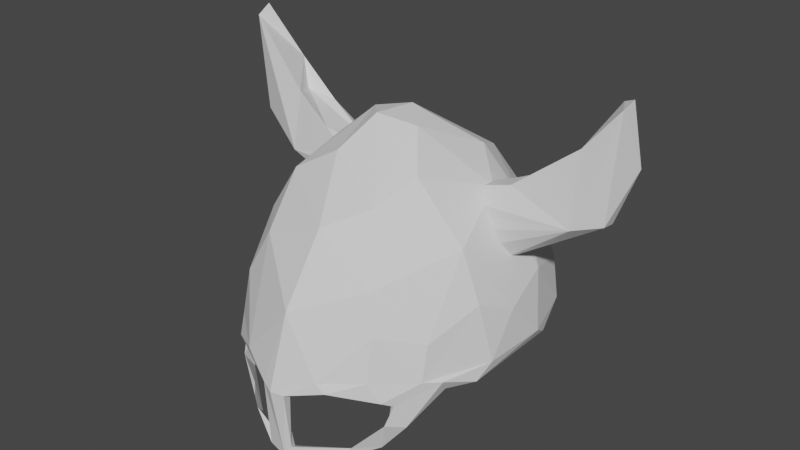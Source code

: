 # Source: Helmet4.blend  (saved by Blender 2.81.16; exported with 4.5.12 LTS)
import bpy
from mathutils import Matrix  # noqa: F401  (used for matrix-valued properties, if any)

bpy.ops.wm.read_factory_settings(use_empty=True)
scene = bpy.context.scene
scene.name = 'Scene'

# ---- materials (node trees are filled in below, after node groups)
mat_bone = bpy.data.materials.new('Bone')
mat_bone.use_transparent_shadow = False
mat_metal = bpy.data.materials.new('Metal')
mat_metal.use_transparent_shadow = False

# ---- material node trees
mat_bone.use_nodes = True; mat_bone.node_tree.nodes.clear()
_N = mat_bone.node_tree.nodes; _L = mat_bone.node_tree.links
n0 = _N.new('ShaderNodeOutputMaterial'); n0.name = 'Material Output'; n0.location = (300, 300)
n1 = _N.new('ShaderNodeBsdfPrincipled'); n1.name = 'Principled BSDF'; n1.location = (10, 300)
n1.distribution = 'GGX'
n1.subsurface_method = 'BURLEY'
n1.inputs[3].default_value = 1.45
n1.inputs[27].default_value = (0.0, 0.0, 0.0, 1.0)
n1.inputs[28].default_value = 1.0
_L.new(n1.outputs[0], n0.inputs[0])
n0.is_active_output = True
mat_metal.use_nodes = True; mat_metal.node_tree.nodes.clear()
_N = mat_metal.node_tree.nodes; _L = mat_metal.node_tree.links
n0 = _N.new('ShaderNodeOutputMaterial'); n0.name = 'Material Output'; n0.location = (300, 300)
n1 = _N.new('ShaderNodeBsdfPrincipled'); n1.name = 'Principled BSDF'; n1.location = (10, 300)
n1.distribution = 'GGX'
n1.subsurface_method = 'BURLEY'
n1.inputs[3].default_value = 1.45
n1.inputs[27].default_value = (0.0, 0.0, 0.0, 1.0)
n1.inputs[28].default_value = 1.0
_L.new(n1.outputs[0], n0.inputs[0])
n0.is_active_output = True

# ---- world
world_world = bpy.data.worlds.new('World'); scene.world = world_world
world_world.use_nodes = True; world_world.node_tree.nodes.clear()
_N = world_world.node_tree.nodes; _L = world_world.node_tree.links
n0 = _N.new('ShaderNodeOutputWorld'); n0.name = 'World Output'; n0.location = (300, 300)
n1 = _N.new('ShaderNodeBackground'); n1.name = 'Background'; n1.location = (10, 300)
n1.inputs[0].default_value = (0.05088, 0.05088, 0.05088, 1.0)
_L.new(n1.outputs[0], n0.inputs[0])
n0.is_active_output = True
world_world.color = (0.05088, 0.05088, 0.05088)
world_world.use_sun_shadow = False
world_world.sun_shadow_jitter_overblur = 0.0

# ---- meshes
me_helmet = bpy.data.meshes.new('Helmet')
me_helmet.from_pydata([(-0.002219, 0.01132, 0.1333), (0.1187, -0.02615, 0.009047), (-0.005407, -0.01069, 0.1288), (0.03637, -0.06094, 0.09435), (-0.07368, -0.08746, 0.04315), (-0.08978, 0.08023, 0.03664), (0.004351, 0.1029, 0.0541), (0.01559, 0.009737, 0.1312), (0.1163, -0.002468, 0.03307), (0.001794, -0.1142, 0.04577), (-0.07818, -0.03712, 0.08865), (-0.008388, -0.01825, 0.1339), (-0.02759, -0.00209, 0.1309), (0.05125, -0.03611, 0.112), (0.09334, 0.07412, 0.03391), (0.1049, -0.06276, 0.007973), (0.09444, -0.06817, 0.03117), (0.02389, 0.1186, 0.005146), (0.09637, -0.03413, 0.0452), (0.05303, 0.03145, 0.1012), (-0.01443, 0.04913, 0.1043), (0.09257, 0.03962, 0.05229), (-0.09912, -0.0336, 0.04198), (-0.0562, -0.0899, 0.03848), (0.09638, -0.05408, 0.02273), (-0.0775, -0.09669, 0.0006893), (0.009633, -0.1204, -0.00209), (-0.01173, -0.1196, -0.001667), (0.1203, 0.02377, 0.008527), (0.07379, 0.09863, 0.001183), (-0.01173, -0.1196, -0.001667), (0.1014, -0.05635, -0.0002514), (0.009633, -0.1204, -0.00209), (0.08221, -0.08827, -0.003124), (-0.08208, -0.08827, -0.003283), (0.05477, -0.1043, -0.03281), (-0.06227, -0.09819, -0.02834), (0.04976, -0.1025, -0.03919), (0.07166, -0.09019, -0.03359), (-0.07912, -0.08507, -0.02765), (0.004925, -0.1242, -0.0454), (0.01017, -0.1221, -0.03824), (-0.0003056, -0.1207, -0.04631), (0.1092, 0.03397, 0.04413), (0.06691, -0.09367, 0.03908), (-0.1083, 0.04184, 0.03947), (-0.07544, -0.06139, 0.07531), (-0.08847, 0.05181, 0.07075), (-0.09867, -0.06413, 0.03365), (-0.108, -0.05738, 0.008192), (0.005655, -0.08571, 0.08781), (-0.1078, -0.02881, 0.04607), (0.0495, 0.03474, 0.1113), (-0.01035, 0.08983, 0.07432), (-0.0738, 0.02756, 0.09856), (0.02589, -0.01093, 0.1299), (0.08498, 0.04234, 0.07865), (0.103, 0.06875, 0.008835), (0.07572, 0.0958, 0.01375), (-0.04409, 0.112, 0.01003), (-0.1015, 0.01471, 0.06274), (-0.1203, 0.005065, 0.01065), (-0.05045, -0.08523, 0.0724), (0.05874, -0.08792, 0.06258), (0.09583, -0.0743, 0.01003), (-0.09469, 0.07987, 0.009272), (-0.1112, 0.05086, 0.01167), (-0.08295, -0.08868, 0.0116), (0.06755, -0.1, 0.01253), (0.1055, -0.0001204, 0.03789), (0.06615, -0.08376, 0.0386), (-0.09418, 0.06276, 0.02814), (0.05011, -0.0795, 0.06371), (-0.05834, -0.04085, 0.09356), (-0.07932, 0.05745, 0.06085), (0.02355, -0.107, 0.03084), (0.06484, 0.08164, 0.0431), (0.0004476, -0.09902, 0.05377), (0.008457, 0.02008, 0.1215), (-0.06675, 0.02608, 0.0935), (-0.02234, -0.04259, 0.1114), (0.02259, -0.009584, 0.1238), (0.1029, 0.06127, 0.0007306), (-0.04042, 0.108, 0.001862), (-0.06952, 0.09907, 0.0009527), (-0.1013, 0.02785, 0.04245), (-0.002108, -0.1111, 0.03101), (0.002568, 0.1179, 0.001866), (0.07686, -0.0956, 0.0002925), (0.1154, -0.03875, 0.000482), (0.1145, 0.03827, 0.0005932), (-0.1141, -0.04101, 0.0007702), (0.03999, -0.06623, 0.1005), (-0.05463, -0.0555, 0.1025), (0.008592, 0.08337, 0.08575), (0.07817, 0.0142, 0.09635), (0.04008, 0.05658, 0.1029), (-0.01492, 0.05385, 0.1111), (-0.05365, 0.04683, 0.103), (-0.017, -0.04834, 0.1182), (0.09134, -0.03099, 0.07547), (0.0653, 0.08447, 0.05663), (-0.06706, 0.07801, 0.06533), (-0.0427, -0.1145, 0.01003), (0.1082, -0.03083, 0.04473), (0.03402, -0.1176, 0.01099), (-0.04651, -0.06501, 0.08532), (0.004091, 0.0774, 0.08055), (0.07116, 0.01282, 0.09116), (0.03643, 0.05113, 0.09786), (-0.02409, 0.01263, 0.121), (-0.048, 0.04631, 0.0947), (-0.08201, -0.02054, 0.07411), (0.003753, -0.07529, 0.08586), (0.05438, -0.03632, 0.09888), (0.08555, -0.01644, 0.07158), (0.08845, 0.06879, 0.02681), (-0.01067, 0.101, 0.03691), (-0.06214, 0.0722, 0.06011), (0.01866, 0.1039, 0.0285), (-0.0813, -0.07034, 0.03692), (0.04219, -0.1163, 0.005475), (-0.01192, -0.1258, 0.001517), (-0.1204, -0.02706, 0.005097), (-0.08167, 0.09557, 0.003593), (-0.1157, 0.04007, 0.0007979), (-0.01032, 0.1208, 0.004461), (0.01061, -0.1267, -0.0007331), (0.04171, 0.1126, 0.01061), (-0.03679, -0.1104, 0.002364), (0.005416, -0.1226, -0.004248), (-0.1014, -0.05726, -0.0003307), (-0.07605, -0.09165, 0.0002744), (0.03137, -0.1124, 0.001738), (-0.01173, -0.1196, -0.001667), (0.009633, -0.1204, -0.00209), (0.07859, -0.08668, -0.000527), (-0.081, -0.0816, -0.005776), (0.0871, -0.08087, -0.01929), (0.07877, -0.09448, -0.01468), (-0.06172, -0.09935, -0.03682), (-0.08768, -0.08108, -0.01851), (-0.07776, -0.09454, -0.01435), (0.07718, -0.08929, -0.01688), (-0.01091, -0.1164, -0.04021), (-0.01242, -0.1223, -0.04296), (0.008348, -0.1175, -0.04031), (-0.04409, -0.11, -0.0347), (-0.04554, -0.1045, -0.04089), (0.04579, -0.1088, -0.04076), (-0.06293, -0.004042, 0.1096), (-0.04699, -0.01061, 0.1118), (-0.001344, -0.1289, -0.0005332)], [], [(100, 92, 63), (60, 54, 47), (53, 94, 6), (43, 100, 8), (56, 95, 43), (52, 55, 95), (0, 7, 96), (7, 52, 96), (56, 96, 52), (12, 97, 98), (96, 97, 0), (102, 97, 53), (54, 98, 47), (54, 12, 98), (10, 54, 60), (12, 150, 93), (51, 10, 60), (12, 99, 11), (50, 93, 62), (92, 50, 63), (55, 11, 92), (11, 7, 0), (92, 13, 55), (100, 104, 8), (56, 43, 14), (57, 43, 28), (57, 14, 43), (56, 101, 96), (47, 102, 5), (61, 45, 66), (51, 61, 49), (49, 48, 51), (10, 48, 46), (62, 4, 103), (103, 4, 67), (9, 122, 152), (63, 44, 16), (64, 44, 68), (64, 16, 44), (104, 64, 1), (16, 64, 104), (128, 101, 58), (6, 128, 126), (101, 6, 94), (65, 5, 59), (5, 66, 45), (67, 48, 49), (4, 48, 67), (48, 4, 46), (105, 9, 152), (105, 44, 63), (28, 8, 1), (114, 3, 72), (73, 80, 151), (85, 79, 74), (112, 79, 85), (21, 108, 69), (19, 81, 108), (109, 78, 19), (20, 78, 109), (118, 20, 107), (79, 111, 74), (110, 111, 79), (120, 73, 22), (73, 112, 22), (151, 80, 2), (3, 77, 72), (81, 2, 3), (3, 114, 81), (18, 115, 114), (90, 116, 21), (76, 82, 29), (21, 76, 19), (19, 76, 109), (117, 119, 87), (83, 117, 87), (74, 118, 84), (85, 71, 125), (91, 85, 125), (85, 22, 112), (23, 120, 132), (120, 23, 106), (129, 23, 132), (129, 86, 23), (30, 86, 129), (23, 86, 106), (75, 77, 86), (86, 77, 106), (72, 70, 114), (75, 70, 72), (136, 70, 88), (31, 24, 136), (24, 31, 89), (70, 18, 114), (70, 24, 18), (69, 24, 89), (87, 76, 29), (76, 119, 107), (125, 71, 84), (131, 22, 91), (120, 131, 132), (133, 86, 32), (75, 133, 88), (69, 89, 90), (1, 89, 28), (15, 89, 1), (33, 64, 88), (121, 88, 68), (121, 26, 133), (88, 121, 133), (103, 67, 25), (25, 122, 103), (34, 49, 131), (49, 91, 131), (15, 138, 31), (61, 125, 123), (123, 125, 91), (66, 65, 125), (124, 84, 125), (59, 126, 84), (87, 83, 84), (126, 17, 87), (17, 29, 87), (57, 29, 58), (90, 82, 57), (27, 122, 129), (40, 145, 122), (26, 41, 127), (130, 146, 41), (123, 49, 61), (15, 1, 64), (126, 128, 17), (124, 65, 59), (121, 68, 105), (130, 134, 27), (134, 86, 30), (135, 86, 130), (27, 129, 134), (134, 129, 30), (34, 132, 25), (34, 141, 142), (142, 140, 36), (141, 39, 140), (33, 138, 15), (139, 38, 138), (42, 148, 144), (148, 36, 147), (146, 35, 37), (136, 138, 143), (143, 38, 37), (137, 39, 131), (142, 36, 39), (143, 33, 136), (35, 143, 37), (40, 37, 149), (144, 42, 146), (127, 41, 40), (130, 144, 146), (144, 147, 145), (34, 142, 137), (145, 148, 42), (145, 140, 148), (148, 140, 39), (145, 147, 140), (147, 36, 140), (41, 35, 146), (40, 35, 41), (100, 13, 92), (62, 93, 46), (46, 93, 10), (53, 97, 94), (96, 94, 97), (43, 95, 100), (56, 52, 95), (52, 7, 55), (94, 96, 101), (12, 0, 97), (102, 98, 97), (47, 98, 102), (0, 12, 11), (54, 150, 12), (10, 150, 54), (150, 10, 93), (12, 93, 99), (50, 99, 93), (92, 11, 99), (62, 9, 50), (99, 50, 92), (11, 55, 7), (95, 55, 13), (13, 100, 95), (58, 14, 57), (56, 14, 101), (58, 101, 14), (126, 59, 6), (6, 59, 53), (5, 102, 59), (53, 59, 102), (60, 47, 45), (47, 5, 45), (60, 61, 51), (60, 45, 61), (10, 51, 48), (46, 4, 62), (9, 103, 122), (62, 103, 9), (63, 50, 9), (63, 16, 100), (1, 8, 104), (16, 104, 100), (101, 128, 6), (66, 5, 65), (44, 105, 68), (9, 105, 63), (43, 8, 28), (120, 106, 73), (73, 106, 80), (69, 108, 115), (21, 19, 108), (19, 78, 81), (20, 110, 78), (2, 78, 110), (109, 107, 20), (118, 111, 20), (74, 111, 118), (110, 20, 111), (151, 2, 110), (151, 110, 79), (112, 151, 79), (151, 112, 73), (113, 80, 106), (3, 2, 80), (106, 77, 113), (3, 113, 77), (80, 113, 3), (78, 2, 81), (108, 81, 114), (114, 115, 108), (69, 90, 21), (82, 116, 90), (76, 116, 82), (21, 116, 76), (107, 109, 76), (107, 119, 117), (84, 117, 83), (84, 118, 117), (107, 117, 118), (74, 71, 85), (91, 22, 85), (72, 77, 75), (136, 24, 70), (69, 18, 24), (69, 115, 18), (87, 119, 76), (84, 71, 74), (131, 120, 22), (133, 75, 86), (70, 75, 88), (28, 89, 90), (68, 88, 64), (15, 64, 33), (89, 15, 31), (127, 121, 105), (121, 127, 26), (132, 129, 25), (122, 25, 129), (49, 25, 67), (34, 25, 49), (49, 123, 91), (61, 66, 125), (125, 65, 124), (124, 59, 84), (126, 87, 84), (58, 29, 128), (128, 29, 17), (57, 82, 29), (28, 90, 57), (105, 152, 127), (152, 40, 122), (26, 130, 41), (134, 130, 86), (131, 132, 137), (133, 26, 135), (135, 32, 133), (130, 26, 135), (135, 32, 86), (34, 137, 132), (34, 131, 141), (142, 141, 140), (131, 39, 141), (33, 139, 138), (139, 35, 38), (88, 136, 33), (144, 148, 147), (148, 39, 36), (42, 146, 37), (136, 31, 138), (143, 138, 38), (137, 142, 39), (143, 139, 33), (35, 139, 143), (40, 42, 37), (149, 37, 38), (152, 127, 40), (130, 27, 144), (27, 122, 144), (144, 122, 145), (145, 40, 42), (40, 149, 35), (149, 38, 35)])
_uv = me_helmet.uv_layers.new(name='UVMap')
_uv.uv.foreach_set('vector', [0.6911, 0.3308, 0.7702, 0.3504, 0.7734, 0.3116, 0.2013, 0.3074, 0.2276, 0.3469, 0.2587, 0.3285, 0.3855, 0.3198, 0.4169, 0.3426, 0.4119, 0.2955, 0.5955, 0.2869, 0.625, 0.3505, 0.6402, 0.2807, 0.5637, 0.3167, 0.5915, 0.3535, 0.5955, 0.2869, 0.5402, 0.3612, 0.5795, 0.4134, 0.5915, 0.3535, 0.5322, 0.4494, 0.5523, 0.4322, 0.5026, 0.3504, 0.5523, 0.4322, 0.5402, 0.3612, 0.5026, 0.3504, 0.5637, 0.3167, 0.5026, 0.3504, 0.5402, 0.3612, 0.3385, 0.4289, 0.3668, 0.3679, 0.313, 0.352, 0.4172, 0.3814, 0.3668, 0.3679, 0.3651, 0.444, 0.3136, 0.3069, 0.3668, 0.3679, 0.3855, 0.3198, 0.2955, 0.3608, 0.313, 0.352, 0.2587, 0.3285, 0.2276, 0.3469, 0.1789, 0.4126, 0.2377, 0.3776, 0.1319, 0.3382, 0.2276, 0.3469, 0.2013, 0.3074, 0.1789, 0.4126, 0.1774, 0.3674, 0.1316, 0.369, 0.1464, 0.2877, 0.1319, 0.3382, 0.2013, 0.3074, 0.9456, 0.4089, 0.9082, 0.3704, 0.9091, 0.4177, 0.8644, 0.3395, 0.9537, 0.3529, 0.9339, 0.31, 0.8295, 0.3505, 0.8644, 0.3395, 0.7734, 0.3116, 0.7254, 0.4121, 0.7523, 0.429, 0.7702, 0.3504, 0.7523, 0.429, 0.7197, 0.4346, 0.7317, 0.4647, 0.7702, 0.3504, 0.7281, 0.365, 0.7254, 0.4121, 0.6911, 0.3308, 0.6794, 0.2913, 0.6402, 0.2807, 0.5637, 0.3167, 0.5955, 0.2869, 0.5447, 0.2661, 0.5569, 0.2363, 0.5955, 0.2869, 0.611, 0.2362, 0.5569, 0.2363, 0.5447, 0.2661, 0.5955, 0.2869, 0.5637, 0.3167, 0.5026, 0.2947, 0.5026, 0.3504, 0.2587, 0.3285, 0.3136, 0.3069, 0.2834, 0.2776, 0.1809, 0.2393, 0.2273, 0.2792, 0.2398, 0.2363, 0.1464, 0.2877, 0.1809, 0.2393, 0.1289, 0.2384, 0.1289, 0.2384, 0.09928, 0.2729, 0.1464, 0.2877, 0.1319, 0.3382, 0.09928, 0.2729, 0.1025, 0.3149, 0.9339, 0.31, 0.9589, 0.2852, 0.9168, 0.2444, 0.9168, 0.2444, 0.9589, 0.2852, 0.9474, 0.2538, 0.8645, 0.2899, 0.8858, 0.2374, 0.8638, 0.2362, 0.7734, 0.3116, 0.7742, 0.279, 0.727, 0.2681, 0.7345, 0.2363, 0.7742, 0.279, 0.7795, 0.2362, 0.7345, 0.2363, 0.727, 0.2681, 0.7742, 0.279, 0.6794, 0.2913, 0.7345, 0.2363, 0.6696, 0.2362, 0.727, 0.2681, 0.7345, 0.2363, 0.6794, 0.2913, 0.4633, 0.242, 0.5026, 0.2947, 0.5085, 0.2384, 0.4119, 0.2955, 0.4633, 0.242, 0.3945, 0.2362, 0.5026, 0.2947, 0.4119, 0.2955, 0.4682, 0.3541, 0.2795, 0.2363, 0.2834, 0.2776, 0.3514, 0.2396, 0.2834, 0.2776, 0.2398, 0.2363, 0.2273, 0.2792, 0.06455, 0.2377, 0.09928, 0.2729, 0.1289, 0.2384, 0.0728, 0.2836, 0.09928, 0.2729, 0.06455, 0.2377, 0.09928, 0.2729, 0.0728, 0.2836, 0.1025, 0.3149, 0.8298, 0.2476, 0.8645, 0.2899, 0.8638, 0.2362, 0.8298, 0.2476, 0.7742, 0.279, 0.7734, 0.3116, 0.611, 0.2362, 0.6402, 0.2807, 0.6696, 0.2362, 0.7234, 0.3544, 0.769, 0.3496, 0.7782, 0.3159, 0.9715, 0.3574, 0.9197, 0.3673, 0.9461, 0.4081, 0.2141, 0.287, 0.2292, 0.3498, 0.2645, 0.3201, 0.1549, 0.3291, 0.2292, 0.3498, 0.2141, 0.287, 0.579, 0.2974, 0.5911, 0.3541, 0.6344, 0.2975, 0.5502, 0.354, 0.5706, 0.4289, 0.5911, 0.3541, 0.5081, 0.3555, 0.5312, 0.4315, 0.5502, 0.354, 0.3652, 0.3691, 0.3817, 0.4347, 0.4173, 0.3812, 0.3125, 0.3056, 0.3652, 0.3691, 0.409, 0.3377, 0.2997, 0.3665, 0.3136, 0.346, 0.2782, 0.3291, 0.329, 0.4071, 0.3136, 0.346, 0.2997, 0.3665, 0.07818, 0.2746, 0.1218, 0.3539, 0.1351, 0.2888, 0.1218, 0.3539, 0.1549, 0.3291, 0.1351, 0.2888, 0.9461, 0.4081, 0.9197, 0.3673, 0.9098, 0.4217, 0.8295, 0.3505, 0.8676, 0.3061, 0.7782, 0.3159, 0.725, 0.4145, 0.7456, 0.438, 0.769, 0.3496, 0.769, 0.3496, 0.7234, 0.3544, 0.725, 0.4145, 0.6869, 0.2941, 0.6714, 0.3387, 0.7234, 0.3544, 0.5916, 0.2364, 0.5414, 0.2641, 0.579, 0.2974, 0.5042, 0.2841, 0.5549, 0.2362, 0.5029, 0.2362, 0.579, 0.2974, 0.5042, 0.2841, 0.5502, 0.354, 0.5502, 0.354, 0.5042, 0.2841, 0.5081, 0.3555, 0.3895, 0.2821, 0.4353, 0.2757, 0.4108, 0.2362, 0.3568, 0.2362, 0.3895, 0.2821, 0.4108, 0.2362, 0.2645, 0.3201, 0.3125, 0.3056, 0.3217, 0.237, 0.2141, 0.287, 0.2597, 0.2702, 0.2313, 0.2362, 0.2786, 0.2361, 0.2141, 0.287, 0.2313, 0.2362, 0.2141, 0.287, 0.1351, 0.2888, 0.1549, 0.3291, 0.9425, 0.2808, 0.9738, 0.2973, 0.8638, 0.2362, 0.9738, 0.2973, 0.9425, 0.2808, 0.9492, 0.3339, 0.9077, 0.2361, 0.9425, 0.2808, 0.8638, 0.2362, 0.9077, 0.2361, 0.8813, 0.2643, 0.9425, 0.2808, 0.8784, 0.2362, 0.8813, 0.2643, 0.9077, 0.2361, 0.9425, 0.2808, 0.8813, 0.2643, 0.9492, 0.3339, 0.8312, 0.2849, 0.8676, 0.3061, 0.8813, 0.2643, 0.8813, 0.2643, 0.8676, 0.3061, 0.9492, 0.3339, 0.7782, 0.3159, 0.7655, 0.2779, 0.7234, 0.3544, 0.8312, 0.2849, 0.7655, 0.2779, 0.7782, 0.3159, 0.7579, 0.2362, 0.7655, 0.2779, 0.7676, 0.2362, 0.713, 0.2362, 0.7139, 0.2638, 0.7579, 0.2362, 0.7139, 0.2638, 0.713, 0.2362, 0.6839, 0.2362, 0.7655, 0.2779, 0.6869, 0.2941, 0.7234, 0.3544, 0.7655, 0.2779, 0.7139, 0.2638, 0.6869, 0.2941, 0.6344, 0.2975, 0.7139, 0.2638, 0.6839, 0.2362, 0.4108, 0.2362, 0.5042, 0.2841, 0.5029, 0.2362, 0.5042, 0.2841, 0.4353, 0.2757, 0.409, 0.3377, 0.2313, 0.2362, 0.2597, 0.2702, 0.3217, 0.237, 0.1133, 0.2362, 0.1351, 0.2888, 0.2786, 0.2361, 0.07818, 0.2746, 0.1133, 0.2362, 0.06064, 0.2362, 0.8239, 0.2362, 0.8813, 0.2643, 0.8515, 0.2362, 0.8312, 0.2849, 0.8239, 0.2362, 0.7676, 0.2362, 0.6344, 0.2975, 0.6839, 0.2362, 0.5916, 0.2364, 0.6696, 0.2362, 0.6839, 0.2362, 0.611, 0.2362, 0.7149, 0.2362, 0.6839, 0.2362, 0.6696, 0.2362, 0.7539, 0.2362, 0.7345, 0.2363, 0.7676, 0.2362, 0.812, 0.2362, 0.7676, 0.2362, 0.7795, 0.2362, 0.812, 0.2362, 0.8515, 0.2362, 0.8239, 0.2362, 0.7676, 0.2362, 0.812, 0.2362, 0.8239, 0.2362, 0.8605, 0.2362, 0.6976, 0.2362, 0.8023, 0.2362, 0.8023, 0.2362, 0.8737, 0.2362, 0.8605, 0.2362, 0.738, 0.2362, 0.4528, 0.2362, 0.4009, 0.2362, 0.4421, 0.2362, 0.2786, 0.2361, 0.5455, 0.2362, 0.7149, 0.2362, 0.7298, 0.2362, 0.713, 0.2362, 0.2216, 0.2362, 0.2313, 0.2362, 0.2814, 0.2362, 0.2814, 0.2362, 0.2313, 0.2362, 0.2786, 0.2361, 0.2398, 0.2363, 0.2795, 0.2363, 0.2313, 0.2362, 0.3032, 0.2362, 0.3217, 0.237, 0.2313, 0.2362, 0.3514, 0.2396, 0.3945, 0.2362, 0.3217, 0.237, 0.4108, 0.2362, 0.3568, 0.2362, 0.3217, 0.237, 0.3945, 0.2362, 0.4398, 0.2362, 0.411, 0.2362, 0.4398, 0.2362, 0.5029, 0.2362, 0.4108, 0.2362, 0.5569, 0.2363, 0.5029, 0.2362, 0.5085, 0.2384, 0.5916, 0.2364, 0.5624, 0.2362, 0.5569, 0.2363, 0.8784, 0.2362, 0.8737, 0.2362, 0.9077, 0.2361, 0.8603, 0.2362, 0.8717, 0.2362, 0.8737, 0.2362, 0.8515, 0.2362, 0.8508, 0.2362, 0.8513, 0.2362, 0.8598, 0.2362, 0.8535, 0.2362, 0.8508, 0.2362, 0.2814, 0.2362, 0.4421, 0.2362, 0.2216, 0.2362, 0.7149, 0.2362, 0.6696, 0.2362, 0.7345, 0.2363, 0.3945, 0.2362, 0.4633, 0.242, 0.4398, 0.2362, 0.3032, 0.2362, 0.2795, 0.2363, 0.3514, 0.2396, 0.812, 0.2362, 0.7795, 0.2362, 0.8298, 0.2476, 0.8598, 0.2362, 0.8784, 0.2362, 0.8784, 0.2362, 0.8784, 0.2362, 0.8813, 0.2643, 0.8784, 0.2362, 0.8515, 0.2362, 0.8813, 0.2643, 0.8598, 0.2362, 0.8784, 0.2362, 0.9077, 0.2361, 0.8784, 0.2362, 0.8784, 0.2362, 0.9077, 0.2361, 0.8784, 0.2362, 0.738, 0.2362, 0.8638, 0.2362, 0.8023, 0.2362, 0.738, 0.2362, 0.5544, 0.2362, 0.7073, 0.2362, 0.7073, 0.2362, 0.6733, 0.2362, 0.7244, 0.2362, 0.5544, 0.2362, 0.6065, 0.2362, 0.6733, 0.2362, 0.7539, 0.2362, 0.7298, 0.2362, 0.7149, 0.2362, 0.7501, 0.2362, 0.7351, 0.2362, 0.7298, 0.2362, 0.8642, 0.2362, 0.7397, 0.2362, 0.8767, 0.2362, 0.7397, 0.2362, 0.7244, 0.2362, 0.7859, 0.2362, 0.8535, 0.2362, 0.7739, 0.2362, 0.7839, 0.2362, 0.7579, 0.2362, 0.7298, 0.2362, 0.7468, 0.2362, 0.7468, 0.2362, 0.7351, 0.2362, 0.7839, 0.2362, 0.7297, 0.2362, 0.6065, 0.2362, 0.4009, 0.2362, 0.7073, 0.2362, 0.7244, 0.2362, 0.6065, 0.2362, 0.7468, 0.2362, 0.7539, 0.2362, 0.7579, 0.2362, 0.7825, 0.2362, 0.7468, 0.2362, 0.7839, 0.2362, 0.8603, 0.2362, 0.7839, 0.2362, 0.7916, 0.2362, 0.8767, 0.2362, 0.8642, 0.2362, 0.8535, 0.2362, 0.8513, 0.2362, 0.8508, 0.2362, 0.8603, 0.2362, 0.8598, 0.2362, 0.8767, 0.2362, 0.8535, 0.2362, 0.8767, 0.2362, 0.7859, 0.2362, 0.8717, 0.2362, 0.738, 0.2362, 0.7073, 0.2362, 0.7297, 0.2362, 0.8717, 0.2362, 0.7397, 0.2362, 0.8642, 0.2362, 0.8717, 0.2362, 0.6733, 0.2362, 0.7397, 0.2362, 0.7397, 0.2362, 0.6733, 0.2362, 0.6065, 0.2362, 0.8717, 0.2362, 0.7552, 0.2362, 0.6733, 0.2362, 0.7552, 0.2362, 0.7244, 0.2362, 0.6733, 0.2362, 0.8508, 0.2362, 0.7739, 0.2362, 0.8535, 0.2362, 0.8603, 0.2362, 0.7739, 0.2362, 0.8508, 0.2362, 0.6911, 0.3308, 0.7281, 0.365, 0.7702, 0.3504, 0.9339, 0.31, 0.9537, 0.3529, 0.9727, 0.3213, 0.9727, 0.3213, 0.9537, 0.3529, 0.9756, 0.3474, 0.3855, 0.3198, 0.3668, 0.3679, 0.4169, 0.3426, 0.4172, 0.3814, 0.4169, 0.3426, 0.3668, 0.3679, 0.5955, 0.2869, 0.5915, 0.3535, 0.625, 0.3505, 0.5637, 0.3167, 0.5402, 0.3612, 0.5915, 0.3535, 0.5402, 0.3612, 0.5523, 0.4322, 0.5795, 0.4134, 0.4682, 0.3541, 0.5026, 0.3504, 0.5026, 0.2947, 0.3385, 0.4289, 0.3651, 0.444, 0.3668, 0.3679, 0.3136, 0.3069, 0.313, 0.352, 0.3668, 0.3679, 0.2587, 0.3285, 0.313, 0.352, 0.3136, 0.3069, 0.1806, 0.446, 0.1789, 0.4126, 0.1591, 0.433, 0.2276, 0.3469, 0.1774, 0.3674, 0.1789, 0.4126, 0.1319, 0.3382, 0.1774, 0.3674, 0.2276, 0.3469, 0.1774, 0.3674, 0.1319, 0.3382, 0.1316, 0.369, 0.9456, 0.4089, 0.9537, 0.3529, 0.9082, 0.3704, 0.8644, 0.3395, 0.9082, 0.3704, 0.9537, 0.3529, 0.8577, 0.3847, 0.9091, 0.4177, 0.9082, 0.3704, 0.9339, 0.31, 0.8645, 0.2899, 0.8644, 0.3395, 0.9082, 0.3704, 0.8644, 0.3395, 0.8577, 0.3847, 0.7523, 0.429, 0.7254, 0.4121, 0.7197, 0.4346, 0.666, 0.3687, 0.7254, 0.4121, 0.7281, 0.365, 0.7281, 0.365, 0.6911, 0.3308, 0.666, 0.3687, 0.5085, 0.2384, 0.5447, 0.2661, 0.5569, 0.2363, 0.5637, 0.3167, 0.5447, 0.2661, 0.5026, 0.2947, 0.5085, 0.2384, 0.5026, 0.2947, 0.5447, 0.2661, 0.3945, 0.2362, 0.3514, 0.2396, 0.4119, 0.2955, 0.4119, 0.2955, 0.3514, 0.2396, 0.3855, 0.3198, 0.2834, 0.2776, 0.3136, 0.3069, 0.3514, 0.2396, 0.3855, 0.3198, 0.3514, 0.2396, 0.3136, 0.3069, 0.2013, 0.3074, 0.2587, 0.3285, 0.2273, 0.2792, 0.2587, 0.3285, 0.2834, 0.2776, 0.2273, 0.2792, 0.2013, 0.3074, 0.1809, 0.2393, 0.1464, 0.2877, 0.2013, 0.3074, 0.2273, 0.2792, 0.1809, 0.2393, 0.1319, 0.3382, 0.1464, 0.2877, 0.09928, 0.2729, 0.9727, 0.3213, 0.9589, 0.2852, 0.9339, 0.31, 0.8645, 0.2899, 0.9168, 0.2444, 0.8858, 0.2374, 0.9339, 0.31, 0.9168, 0.2444, 0.8645, 0.2899, 0.7734, 0.3116, 0.8644, 0.3395, 0.8645, 0.2899, 0.7734, 0.3116, 0.727, 0.2681, 0.6911, 0.3308, 0.6696, 0.2362, 0.6402, 0.2807, 0.6794, 0.2913, 0.727, 0.2681, 0.6794, 0.2913, 0.6911, 0.3308, 0.5026, 0.2947, 0.4633, 0.242, 0.4119, 0.2955, 0.2398, 0.2363, 0.2834, 0.2776, 0.2795, 0.2363, 0.7742, 0.279, 0.8298, 0.2476, 0.7795, 0.2362, 0.8645, 0.2899, 0.8298, 0.2476, 0.7734, 0.3116, 0.5955, 0.2869, 0.6402, 0.2807, 0.611, 0.2362, 0.9738, 0.2973, 0.9492, 0.3339, 0.9715, 0.3574, 0.9715, 0.3574, 0.9492, 0.3339, 0.9197, 0.3673, 0.6344, 0.2975, 0.5911, 0.3541, 0.625, 0.3505, 0.579, 0.2974, 0.5502, 0.354, 0.5911, 0.3541, 0.5502, 0.354, 0.5312, 0.4315, 0.5706, 0.4289, 0.3652, 0.3691, 0.329, 0.4071, 0.3817, 0.4347, 0.3595, 0.4578, 0.3817, 0.4347, 0.329, 0.4071, 0.4173, 0.3812, 0.409, 0.3377, 0.3652, 0.3691, 0.3125, 0.3056, 0.3136, 0.346, 0.3652, 0.3691, 0.2782, 0.3291, 0.3136, 0.346, 0.3125, 0.3056, 0.329, 0.4071, 0.3652, 0.3691, 0.3136, 0.346, 0.1664, 0.3864, 0.1654, 0.438, 0.201, 0.4144, 0.1664, 0.3864, 0.201, 0.4144, 0.2292, 0.3498, 0.1549, 0.3291, 0.1664, 0.3864, 0.2292, 0.3498, 0.1664, 0.3864, 0.1549, 0.3291, 0.1218, 0.3539, 0.8667, 0.3416, 0.9197, 0.3673, 0.9492, 0.3339, 0.8575, 0.3844, 0.9098, 0.4217, 0.9197, 0.3673, 0.9492, 0.3339, 0.8676, 0.3061, 0.8667, 0.3416, 0.8295, 0.3505, 0.8667, 0.3416, 0.8676, 0.3061, 0.9197, 0.3673, 0.8667, 0.3416, 0.8575, 0.3844, 0.7159, 0.4527, 0.7456, 0.438, 0.725, 0.4145, 0.6665, 0.3694, 0.725, 0.4145, 0.7234, 0.3544, 0.7234, 0.3544, 0.6714, 0.3387, 0.6665, 0.3694, 0.6344, 0.2975, 0.5916, 0.2364, 0.579, 0.2974, 0.5549, 0.2362, 0.5414, 0.2641, 0.5916, 0.2364, 0.5042, 0.2841, 0.5414, 0.2641, 0.5549, 0.2362, 0.579, 0.2974, 0.5414, 0.2641, 0.5042, 0.2841, 0.409, 0.3377, 0.5081, 0.3555, 0.5042, 0.2841, 0.409, 0.3377, 0.4353, 0.2757, 0.3895, 0.2821, 0.3217, 0.237, 0.3895, 0.2821, 0.3568, 0.2362, 0.3217, 0.237, 0.3125, 0.3056, 0.3895, 0.2821, 0.409, 0.3377, 0.3895, 0.2821, 0.3125, 0.3056, 0.2645, 0.3201, 0.2597, 0.2702, 0.2141, 0.287, 0.2786, 0.2361, 0.1351, 0.2888, 0.2141, 0.287, 0.7782, 0.3159, 0.8676, 0.3061, 0.8312, 0.2849, 0.7579, 0.2362, 0.7139, 0.2638, 0.7655, 0.2779, 0.6344, 0.2975, 0.6869, 0.2941, 0.7139, 0.2638, 0.6344, 0.2975, 0.6714, 0.3387, 0.6869, 0.2941, 0.4108, 0.2362, 0.4353, 0.2757, 0.5042, 0.2841, 0.3217, 0.237, 0.2597, 0.2702, 0.2645, 0.3201, 0.1133, 0.2362, 0.07818, 0.2746, 0.1351, 0.2888, 0.8239, 0.2362, 0.8312, 0.2849, 0.8813, 0.2643, 0.7655, 0.2779, 0.8312, 0.2849, 0.7676, 0.2362, 0.611, 0.2362, 0.6839, 0.2362, 0.5916, 0.2364, 0.7795, 0.2362, 0.7676, 0.2362, 0.7345, 0.2363, 0.7149, 0.2362, 0.7345, 0.2363, 0.7539, 0.2362, 0.6839, 0.2362, 0.7273, 0.2362, 0.713, 0.2362, 0.8513, 0.2362, 0.812, 0.2362, 0.8298, 0.2476, 0.812, 0.2362, 0.8513, 0.2362, 0.8515, 0.2362, 0.8638, 0.2362, 0.9077, 0.2361, 0.8023, 0.2362, 0.8737, 0.2362, 0.8023, 0.2362, 0.9077, 0.2361, 0.4528, 0.2362, 0.8023, 0.2362, 0.6976, 0.2362, 0.738, 0.2362, 0.8023, 0.2362, 0.4528, 0.2362, 0.4421, 0.2362, 0.2814, 0.2362, 0.3189, 0.2362, 0.2216, 0.2362, 0.2398, 0.2363, 0.2313, 0.2362, 0.2313, 0.2362, 0.2795, 0.2363, 0.3032, 0.2362, 0.3032, 0.2362, 0.3514, 0.2396, 0.3217, 0.237, 0.3945, 0.2362, 0.4108, 0.2362, 0.3217, 0.237, 0.5085, 0.2384, 0.5029, 0.2362, 0.4633, 0.242, 0.4633, 0.242, 0.5029, 0.2362, 0.4398, 0.2362, 0.5569, 0.2363, 0.5624, 0.2362, 0.5029, 0.2362, 0.611, 0.2362, 0.5916, 0.2364, 0.5569, 0.2363, 0.8298, 0.2476, 0.8638, 0.2362, 0.8513, 0.2362, 0.8638, 0.2362, 0.8603, 0.2362, 0.8737, 0.2362, 0.8515, 0.2362, 0.8598, 0.2362, 0.8508, 0.2362, 0.8784, 0.2362, 0.8598, 0.2362, 0.8813, 0.2643, 0.4009, 0.2362, 0.8638, 0.2362, 0.7297, 0.2362, 0.8239, 0.2362, 0.8515, 0.2362, 0.8515, 0.2362, 0.8515, 0.2362, 0.8515, 0.2362, 0.8239, 0.2362, 0.8598, 0.2362, 0.8515, 0.2362, 0.8515, 0.2362, 0.8515, 0.2362, 0.8515, 0.2362, 0.8813, 0.2643, 0.738, 0.2362, 0.7297, 0.2362, 0.8638, 0.2362, 0.738, 0.2362, 0.4009, 0.2362, 0.5544, 0.2362, 0.7073, 0.2362, 0.5544, 0.2362, 0.6733, 0.2362, 0.4009, 0.2362, 0.6065, 0.2362, 0.5544, 0.2362, 0.7539, 0.2362, 0.7501, 0.2362, 0.7298, 0.2362, 0.7501, 0.2362, 0.7825, 0.2362, 0.7351, 0.2362, 0.7676, 0.2362, 0.7579, 0.2362, 0.7539, 0.2362, 0.8767, 0.2362, 0.7397, 0.2362, 0.7859, 0.2362, 0.7397, 0.2362, 0.6065, 0.2362, 0.7244, 0.2362, 0.8642, 0.2362, 0.8535, 0.2362, 0.7839, 0.2362, 0.7579, 0.2362, 0.713, 0.2362, 0.7298, 0.2362, 0.7468, 0.2362, 0.7298, 0.2362, 0.7351, 0.2362, 0.7297, 0.2362, 0.7073, 0.2362, 0.6065, 0.2362, 0.7468, 0.2362, 0.7501, 0.2362, 0.7539, 0.2362, 0.7825, 0.2362, 0.7501, 0.2362, 0.7468, 0.2362, 0.8603, 0.2362, 0.8642, 0.2362, 0.7839, 0.2362, 0.7916, 0.2362, 0.7839, 0.2362, 0.7276, 0.2362, 0.8638, 0.2362, 0.8513, 0.2362, 0.8603, 0.2362, 0.8598, 0.2362, 0.8784, 0.2362, 0.8767, 0.2362, 0.8784, 0.2362, 0.8737, 0.2362, 0.8767, 0.2362, 0.8767, 0.2362, 0.8737, 0.2362, 0.8717, 0.2362, 0.8717, 0.2362, 0.8603, 0.2362, 0.8642, 0.2362, 0.8603, 0.2362, 0.7916, 0.2362, 0.7739, 0.2362, 0.7916, 0.2362, 0.7351, 0.2362, 0.7739, 0.2362])
me_helmet.materials.append(mat_bone)
me_helmet.use_remesh_fix_poles = True
me_helmet.use_remesh_preserve_attributes = False
me_helmet.use_mirror_vertex_groups = False
me_helmet.update()
me_horns = bpy.data.meshes.new('Horns')
me_horns.from_pydata([(0.008123, 0.0007009, 0.02944), (0.03036, 0.01327, 0.03783), (0.06438, 0.02281, 0.06789), (0.05899, 0.0006102, 0.06448), (0.0589, -0.004255, 0.02123), (0.07219, 0.01492, 0.02204), (0.02259, -0.004824, 0.03614), (0.051, 0.01445, 0.04528), (0.02426, 0.01802, 0.03504), (0.07347, 0.01237, 0.08923), (0.06906, 0.02445, 0.03011), (0.07864, 0.002967, 0.08884), (0.08066, 0.009054, 0.09265), (0.08261, 0.01918, 0.05392), (-0.1585, 0.01367, 0.02079), (-0.1066, -0.005011, 0.0351), (-0.1494, 0.02171, 0.06168), (-0.165, 0.009655, 0.09439), (-0.1556, 0.02568, 0.05674), (-0.1667, 0.002527, 0.08845), (-0.1684, 0.01044, 0.0917), (-0.1317, -0.007314, 0.0145), (-0.1695, 0.02024, 0.04799), (-0.1392, 0.01424, 0.04593), (-0.131, -0.0009674, 0.04998), (0.07252, 0.005967, 0.02344), (0.06142, 0.02017, 0.05753), (-0.1205, 0.01752, 0.04159), (-0.1578, 0.02349, 0.02933), (-0.1603, 0.001712, 0.03164), (-0.1438, 0.003506, 0.008833), (0.006371, -0.0003509, 0.03102), (0.006067, -0.004098, 0.03112), (0.01068, -0.01027, 0.02371), (0.007886, -0.00949, 0.02757), (0.006753, -0.008354, 0.02931), (0.005452, -0.006235, 0.03148), (0.005965, -0.004722, 0.03113), (-0.1092, -0.004503, 0.00109), (-0.1113, -0.001035, -0.00265), (-0.1115, -0.0007373, -0.0029), (-0.1118, 0.0007592, -0.004347), (0.02307, 0.005895, -0.005949), (0.02259, 0.007214, -0.004851), (0.02352, -3.244e-05, -0.006833), (0.02318, -0.001508, -0.006), (0.02356, 0.001185, -0.006967), (0.02064, 0.01068, -0.0003487), (0.01106, -0.01048, 0.02283), (0.01637, -0.009664, 0.01029), (0.01971, -0.007347, 0.00236), (0.01355, -0.009873, 0.01695), (0.01187, 0.02005, 0.01569), (0.01298, 0.02023, 0.01325), (0.01404, 0.01887, 0.01138), (0.01616, 0.01685, 0.007426), (0.0062, 0.002422, 0.03085), (0.006296, 0.0009916, 0.03093), (0.01178, 0.02004, 0.0158), (0.01121, 0.01943, 0.01676), (0.005429, 0.004967, 0.03052), (0.004783, 0.009915, 0.02887), (0.004996, 0.01304, 0.02711), (0.004731, 0.014, 0.02695), (0.006779, 0.01659, 0.02331), (0.0064, 0.01767, 0.02323), (-0.09495, 0.01798, 0.02457), (-0.09415, 0.01773, 0.02569), (-0.09609, 0.01845, 0.02289), (-0.09434, 0.01484, 0.02757), (-0.09217, -0.005225, 0.03136), (-0.09227, -0.006166, 0.03111), (-0.09394, -0.007966, 0.02809), (-0.09187, -0.004272, 0.03195), (-0.09217, -0.003095, 0.03153), (-0.09246, 0.001603, 0.03141), (-0.09329, 0.004056, 0.03017), (-0.09424, -0.008307, 0.02752), (-0.1006, -0.01131, 0.01586), (-0.1065, -0.008743, 0.005597), (-0.09767, -0.009468, 0.02132), (-0.09397, 0.00976, 0.02939), (-0.09381, 0.01059, 0.02974), (-0.09366, 0.005207, 0.02959), (-0.09396, 0.01116, 0.0295), (-0.09822, 0.02046, 0.01795), (-0.09977, 0.02026, 0.01489), (-0.09759, 0.01919, 0.01962), (-0.09717, 0.01906, 0.02051), (-0.09421, 0.01373, 0.02817), (-0.102, 0.01872, 0.01079), (-0.1036, 0.01723, 0.00817), (-0.1056, 0.01514, 0.004775), (-0.109, 0.009168, -0.0001302), (-0.1112, 0.00481, -0.003779), (-0.1117, 0.003583, -0.004471), (-0.1121, 0.001957, -0.005527)], [], [(0, 32, 31), (10, 5, 42, 43), (3, 7, 6), (8, 59, 65), (3, 9, 26), (11, 12, 9), (9, 12, 2), (5, 10, 13), (2, 13, 10), (2, 10, 53, 52, 58), (6, 36, 35), (11, 9, 3), (25, 11, 4), (10, 43, 47, 55), (6, 4, 3), (25, 13, 11), (1, 8, 63, 62), (1, 26, 2), (7, 26, 1), (16, 18, 17), (27, 82, 84, 89), (15, 83, 81, 23), (24, 19, 21), (17, 20, 19), (27, 87, 85, 18), (18, 85, 86, 28), (28, 86, 90), (28, 90, 91), (15, 24, 21), (22, 19, 20), (22, 29, 19), (30, 28, 94, 95, 96), (15, 73, 74), (19, 24, 16), (16, 17, 19), (3, 26, 7), (2, 58, 59, 8), (7, 1, 6), (1, 2, 8), (26, 9, 2), (2, 12, 13), (4, 11, 3), (13, 12, 11), (5, 13, 25), (5, 46, 42), (4, 49, 50), (21, 29, 30), (30, 14, 28), (27, 18, 16), (22, 20, 18), (27, 66, 68, 88), (23, 81, 82, 27), (15, 23, 24), (18, 20, 17), (28, 22, 18), (29, 21, 19), (21, 78, 80), (29, 22, 14), (28, 14, 22), (14, 30, 29), (30, 96, 41, 40, 39, 21), (23, 16, 24), (27, 16, 23), (48, 51, 4), (67, 66, 27), (56, 0, 31, 57), (70, 73, 15), (80, 77, 15, 21), (61, 60, 1), (92, 93, 94, 28), (64, 63, 8), (75, 76, 83, 15), (65, 64, 8), (74, 75, 15), (79, 78, 21), (54, 53, 10), (77, 72, 71, 15), (35, 34, 6), (51, 49, 4), (44, 46, 5, 25), (55, 54, 10), (71, 70, 15), (37, 36, 6), (62, 61, 1), (34, 33, 48, 4, 6), (89, 69, 67, 27), (88, 87, 27), (91, 92, 28), (60, 56, 57, 6, 1), (50, 45, 4), (45, 44, 25, 4), (39, 38, 79, 21), (57, 31, 32, 37, 6)])
_uv = me_horns.uv_layers.new(name='UVMap')
_uv.uv.foreach_set('vector', [0.666, 0.3687, 0.6731, 0.3683, 0.669, 0.3709, 0.5422, 0.2332, 0.578, 0.1915, 0.49, 0.06299, 0.485, 0.06867, 0.7808, 0.3011, 0.7694, 0.3642, 0.8201, 0.3111, 0.378, 0.4436, 0.4086, 0.2689, 0.3742, 0.3728, 0.7808, 0.3011, 0.7187, 0.3354, 0.7479, 0.3689, 0.7382, 0.2861, 0.7057, 0.3076, 0.7187, 0.3354, 0.7187, 0.3354, 0.7057, 0.3076, 0.6765, 0.3814, 0.578, 0.1915, 0.5422, 0.2332, 0.6096, 0.2692, 0.5788, 0.3645, 0.6096, 0.2692, 0.5422, 0.2332, 0.5788, 0.3645, 0.5422, 0.2332, 0.4282, 0.2209, 0.4292, 0.23, 0.4292, 0.2305, 0.8439, 0.3168, 0.8645, 0.3013, 0.8648, 0.281, 0.7382, 0.2861, 0.7187, 0.3354, 0.7808, 0.3011, 0.6308, 0.1744, 0.7382, 0.2861, 0.6934, 0.1502, 0.5422, 0.2332, 0.485, 0.06867, 0.4717, 0.1024, 0.4459, 0.1623, 0.8439, 0.3168, 0.7125, 0.1515, 0.7808, 0.3011, 0.6308, 0.1744, 0.6096, 0.2692, 0.7382, 0.2861, 0.8907, 0.4243, 0.9066, 0.468, 0.9196, 0.4517, 0.9174, 0.4437, 0.7433, 0.415, 0.7479, 0.3689, 0.6765, 0.3814, 0.7694, 0.3642, 0.7479, 0.3689, 0.7433, 0.415, 0.5844, 0.3923, 0.5638, 0.3253, 0.6023, 0.374, 0.7337, 0.4196, 0.7496, 0.4267, 0.7456, 0.4324, 0.727, 0.459, 0.7915, 0.3606, 0.7637, 0.4091, 0.7548, 0.4208, 0.7726, 0.3592, 0.8042, 0.3096, 0.7175, 0.2585, 0.7721, 0.1412, 0.7118, 0.3235, 0.7007, 0.3051, 0.7175, 0.2585, 0.411, 0.3858, 0.4032, 0.2775, 0.4208, 0.2526, 0.5638, 0.3253, 0.5638, 0.3253, 0.4208, 0.2526, 0.4215, 0.2407, 0.5475, 0.2302, 0.5475, 0.2302, 0.4215, 0.2407, 0.4348, 0.1938, 0.5475, 0.2302, 0.4348, 0.1938, 0.445, 0.1673, 0.8531, 0.322, 0.8042, 0.3096, 0.7721, 0.1412, 0.6106, 0.2587, 0.7175, 0.2585, 0.7007, 0.3051, 0.6106, 0.2587, 0.6607, 0.1857, 0.7175, 0.2585, 0.494, 0.06836, 0.5475, 0.2302, 0.4853, 0.07235, 0.4825, 0.06268, 0.4786, 0.0498, 0.8531, 0.322, 0.8787, 0.346, 0.8814, 0.3567, 0.7175, 0.2585, 0.8042, 0.3096, 0.7211, 0.3816, 0.7211, 0.3816, 0.7118, 0.3235, 0.7175, 0.2585, 0.7808, 0.3011, 0.7479, 0.3689, 0.7694, 0.3642, 0.5788, 0.3645, 0.4292, 0.2305, 0.443, 0.2653, 0.5346, 0.4272, 0.8522, 0.3731, 0.8907, 0.4243, 0.8439, 0.3168, 0.7433, 0.415, 0.6765, 0.3814, 0.7183, 0.4526, 0.7479, 0.3689, 0.7187, 0.3354, 0.6765, 0.3814, 0.6765, 0.3814, 0.7057, 0.3076, 0.6466, 0.3191, 0.7125, 0.1515, 0.7382, 0.2861, 0.7808, 0.3011, 0.6096, 0.2692, 0.7057, 0.3076, 0.7382, 0.2861, 0.578, 0.1915, 0.6096, 0.2692, 0.6308, 0.1744, 0.578, 0.1915, 0.6347, 0.0627, 0.6167, 0.06436, 0.7125, 0.1515, 0.8169, 0.1558, 0.8046, 0.1232, 0.6966, 0.1186, 0.6607, 0.1857, 0.6382, 0.13, 0.494, 0.06836, 0.5781, 0.185, 0.5475, 0.2302, 0.411, 0.3858, 0.5638, 0.3253, 0.5844, 0.3923, 0.6106, 0.2587, 0.7007, 0.3051, 0.5638, 0.3253, 0.411, 0.3858, 0.3824, 0.3552, 0.3904, 0.3442, 0.4001, 0.3298, 0.7726, 0.3592, 0.7548, 0.4208, 0.7496, 0.4267, 0.7337, 0.4196, 0.7915, 0.3606, 0.7726, 0.3592, 0.8042, 0.3096, 0.6673, 0.3564, 0.7007, 0.3051, 0.7118, 0.3235, 0.5475, 0.2302, 0.6106, 0.2587, 0.5638, 0.3253, 0.6607, 0.1857, 0.7721, 0.1412, 0.7175, 0.2585, 0.7721, 0.1412, 0.8389, 0.178, 0.85, 0.2223, 0.6607, 0.1857, 0.6106, 0.2587, 0.5781, 0.185, 0.5475, 0.2302, 0.5781, 0.185, 0.6106, 0.2587, 0.5781, 0.185, 0.6382, 0.13, 0.6607, 0.1857, 0.7792, 0.0704, 0.7923, 0.04698, 0.791, 0.05604, 0.7894, 0.06729, 0.7891, 0.06945, 0.7721, 0.1412, 0.7726, 0.3592, 0.7211, 0.3816, 0.8042, 0.3096, 0.7337, 0.4196, 0.7211, 0.3816, 0.7726, 0.3592, 0.8428, 0.2246, 0.8274, 0.1807, 0.7125, 0.1515, 0.3673, 0.396, 0.3824, 0.3552, 0.411, 0.3858, 0.5864, 0.3543, 0.5915, 0.3535, 0.5909, 0.3565, 0.5887, 0.3554, 0.872, 0.3236, 0.8787, 0.346, 0.8531, 0.322, 0.85, 0.2223, 0.8661, 0.2732, 0.8531, 0.322, 0.7721, 0.1412, 0.9132, 0.4254, 0.9029, 0.3994, 0.8907, 0.4243, 0.4542, 0.1449, 0.4724, 0.103, 0.4853, 0.07235, 0.5475, 0.2302, 0.3653, 0.3989, 0.3601, 0.453, 0.378, 0.4436, 0.8919, 0.3757, 0.8965, 0.3897, 0.8987, 0.3963, 0.8531, 0.322, 0.3742, 0.3728, 0.3653, 0.3989, 0.378, 0.4436, 0.8814, 0.3567, 0.8919, 0.3757, 0.8531, 0.322, 0.8176, 0.1356, 0.8389, 0.178, 0.7721, 0.1412, 0.4327, 0.2048, 0.4282, 0.2209, 0.5422, 0.2332, 0.8661, 0.2732, 0.8664, 0.2781, 0.8681, 0.3037, 0.8531, 0.322, 0.8648, 0.281, 0.8624, 0.2666, 0.8439, 0.3168, 0.8274, 0.1807, 0.8169, 0.1558, 0.7125, 0.1515, 0.6418, 0.06018, 0.6347, 0.0627, 0.578, 0.1915, 0.6308, 0.1744, 0.4459, 0.1623, 0.4327, 0.2048, 0.5422, 0.2332, 0.8681, 0.3037, 0.872, 0.3236, 0.8531, 0.322, 0.8685, 0.3266, 0.8645, 0.3013, 0.8439, 0.3168, 0.9174, 0.4437, 0.9132, 0.4254, 0.8907, 0.4243, 0.8624, 0.2666, 0.8459, 0.2321, 0.8428, 0.2246, 0.7125, 0.1515, 0.8439, 0.3168, 0.3616, 0.4334, 0.3634, 0.423, 0.3673, 0.396, 0.411, 0.3858, 0.4001, 0.3298, 0.4032, 0.2775, 0.411, 0.3858, 0.445, 0.1673, 0.4542, 0.1449, 0.5475, 0.2302, 0.9029, 0.3994, 0.8934, 0.3822, 0.8886, 0.3728, 0.8439, 0.3168, 0.8907, 0.4243, 0.8046, 0.1232, 0.7831, 0.06104, 0.7125, 0.1515, 0.6519, 0.06067, 0.6418, 0.06018, 0.6308, 0.1744, 0.6934, 0.1502, 0.7891, 0.06945, 0.8018, 0.09926, 0.8176, 0.1356, 0.7721, 0.1412, 0.8886, 0.3728, 0.8836, 0.3619, 0.8706, 0.3316, 0.8685, 0.3266, 0.8439, 0.3168])
me_horns.materials.append(mat_metal)
me_horns.use_remesh_fix_poles = True
me_horns.use_remesh_preserve_attributes = False
me_horns.use_mirror_vertex_groups = False
me_horns.update()

# ---- objects
ob_helmet = bpy.data.objects.new('Helmet', me_helmet)
ob_horns = bpy.data.objects.new('Horns', me_horns)

# ---- transforms, parenting, visibility, modifiers, constraints
ob_helmet.location = (0.0, 0.017, 1.717)
ob_helmet.scale = (0.8155, 1.019, 1.151)
ob_helmet.lineart.crease_threshold = 0.0
ob_horns.location = (0.05378, 0.03061, 1.792)
ob_horns.scale = (1.227, 1.227, 1.227)
ob_horns.lineart.crease_threshold = 0.0

# ---- collection membership
scene.collection.objects.link(ob_helmet)
scene.collection.objects.link(ob_horns)

# ---- scene / render settings (as saved in the file)
scene.frame_start = 1; scene.frame_end = 250; scene.frame_set(1)
scene.render.engine = 'BLENDER_EEVEE_NEXT'
scene.cycles.use_denoising = False
scene.cycles.samples = 128
scene.cycles.sampling_pattern = 'TABULATED_SOBOL'
scene.cycles.use_adaptive_sampling = False
scene.cycles.use_light_tree = False
scene.view_settings.view_transform = 'Filmic'
bpy.context.view_layer.update()

# ---- added for rendering (the .blend has no active camera and no usable light): camera, sun
cam_auto = bpy.data.cameras.new('AutoCamera')
cam_auto.lens = 50.0
cam_auto.sensor_width = 36.0
cam_auto.clip_end = 1000.0
ob_auto_camera = bpy.data.objects.new('AutoCamera', cam_auto)
scene.collection.objects.link(ob_auto_camera)
ob_auto_camera.location = (0.434386, -0.507823, 2.13318)
ob_auto_camera.rotation_euler = (1.09748, -7.21219e-08, 0.694738)
scene.camera = ob_auto_camera
light_auto_sun = bpy.data.lights.new('AutoSun', 'SUN')
light_auto_sun.energy = 3.0
light_auto_sun.angle = 0.0523599
ob_auto_sun = bpy.data.objects.new('AutoSun', light_auto_sun)
scene.collection.objects.link(ob_auto_sun)
ob_auto_sun.rotation_euler = (0.872665, 0.174533, 0.523599)
bpy.context.view_layer.update()
